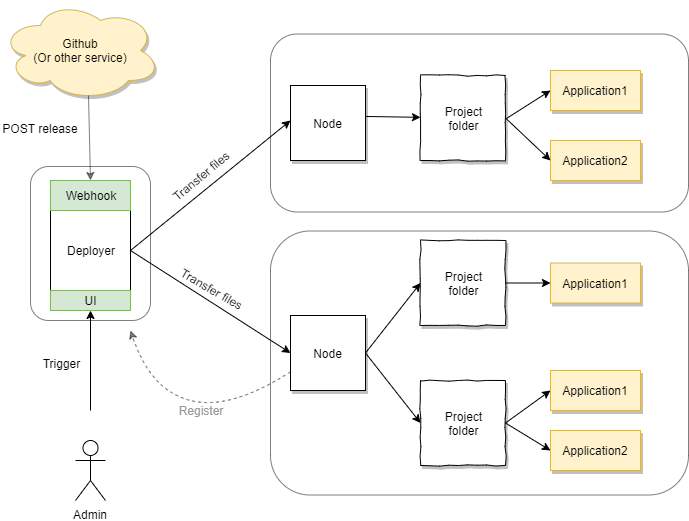

The diagram above was exported from draw.io. Its source (the exported page's mxGraphModel, read from the mxfile embedded in the PNG):
<mxGraphModel dx="1027" dy="856" grid="1" gridSize="10" guides="1" tooltips="1" connect="1" arrows="1" fold="1" page="1" pageScale="1" pageWidth="850" pageHeight="1100" math="0" shadow="0">
  <root>
    <mxCell id="0" />
    <mxCell id="1" parent="0" />
    <mxCell id="dfrCh5FLBfGAwLM81CCN-9" value="Deployer" style="whiteSpace=wrap;html=1;aspect=fixed;shadow=0;" vertex="1" parent="1">
      <mxGeometry x="100" y="400" width="80" height="80" as="geometry" />
    </mxCell>
    <mxCell id="dfrCh5FLBfGAwLM81CCN-10" value="Webhook" style="rounded=0;whiteSpace=wrap;html=1;fillColor=#d5e8d4;strokeColor=#82b366;shadow=0;" vertex="1" parent="1">
      <mxGeometry x="100" y="370" width="80" height="30" as="geometry" />
    </mxCell>
    <mxCell id="dfrCh5FLBfGAwLM81CCN-13" value="POST release" style="text;html=1;strokeColor=none;fillColor=none;align=center;verticalAlign=middle;whiteSpace=wrap;rounded=0;" vertex="1" parent="1">
      <mxGeometry x="50" y="307.5" width="80" height="20" as="geometry" />
    </mxCell>
    <mxCell id="dfrCh5FLBfGAwLM81CCN-14" value="Admin" style="shape=umlActor;verticalLabelPosition=bottom;labelBackgroundColor=#ffffff;verticalAlign=top;html=1;outlineConnect=0;" vertex="1" parent="1">
      <mxGeometry x="125" y="630" width="30" height="60" as="geometry" />
    </mxCell>
    <mxCell id="dfrCh5FLBfGAwLM81CCN-18" value="" style="endArrow=classic;html=1;entryX=0.5;entryY=1;entryDx=0;entryDy=0;" edge="1" parent="1" target="dfrCh5FLBfGAwLM81CCN-43">
      <mxGeometry width="50" height="50" relative="1" as="geometry">
        <mxPoint x="140" y="600" as="sourcePoint" />
        <mxPoint x="140" y="510" as="targetPoint" />
      </mxGeometry>
    </mxCell>
    <mxCell id="dfrCh5FLBfGAwLM81CCN-19" value="Trigger" style="text;html=1;strokeColor=none;fillColor=none;align=center;verticalAlign=middle;whiteSpace=wrap;rounded=0;" vertex="1" parent="1">
      <mxGeometry x="90" y="542.5" width="40" height="20" as="geometry" />
    </mxCell>
    <mxCell id="dfrCh5FLBfGAwLM81CCN-20" value="" style="endArrow=classic;html=1;exitX=1;exitY=0.5;exitDx=0;exitDy=0;entryX=0;entryY=0.5;entryDx=0;entryDy=0;" edge="1" parent="1" source="dfrCh5FLBfGAwLM81CCN-9" target="dfrCh5FLBfGAwLM81CCN-22">
      <mxGeometry width="50" height="50" relative="1" as="geometry">
        <mxPoint x="100" y="780" as="sourcePoint" />
        <mxPoint x="340" y="500" as="targetPoint" />
      </mxGeometry>
    </mxCell>
    <mxCell id="dfrCh5FLBfGAwLM81CCN-21" value="" style="endArrow=classic;html=1;exitX=1;exitY=0.5;exitDx=0;exitDy=0;entryX=0;entryY=0.5;entryDx=0;entryDy=0;" edge="1" parent="1" source="dfrCh5FLBfGAwLM81CCN-9">
      <mxGeometry width="50" height="50" relative="1" as="geometry">
        <mxPoint x="100" y="780" as="sourcePoint" />
        <mxPoint x="340" y="310" as="targetPoint" />
      </mxGeometry>
    </mxCell>
    <mxCell id="dfrCh5FLBfGAwLM81CCN-22" value="Node" style="whiteSpace=wrap;html=1;aspect=fixed;shadow=1;comic=0;" vertex="1" parent="1">
      <mxGeometry x="340" y="505" width="75" height="75" as="geometry" />
    </mxCell>
    <mxCell id="dfrCh5FLBfGAwLM81CCN-23" value="Github&lt;br&gt;(Or other service)" style="ellipse;shape=cloud;whiteSpace=wrap;html=1;fillColor=#fff2cc;strokeColor=#d6b656;shadow=1;" vertex="1" parent="1">
      <mxGeometry x="50" y="190" width="160" height="100" as="geometry" />
    </mxCell>
    <mxCell id="dfrCh5FLBfGAwLM81CCN-24" value="Node" style="whiteSpace=wrap;html=1;aspect=fixed;shadow=1;comic=0;" vertex="1" parent="1">
      <mxGeometry x="340" y="275" width="75" height="75" as="geometry" />
    </mxCell>
    <mxCell id="dfrCh5FLBfGAwLM81CCN-25" value="Project&lt;br&gt;folder" style="whiteSpace=wrap;html=1;aspect=fixed;shadow=1;comic=1;rounded=0;" vertex="1" parent="1">
      <mxGeometry x="470" y="430" width="85" height="85" as="geometry" />
    </mxCell>
    <mxCell id="dfrCh5FLBfGAwLM81CCN-26" value="Project&lt;br&gt;folder" style="whiteSpace=wrap;html=1;aspect=fixed;shadow=1;comic=1;" vertex="1" parent="1">
      <mxGeometry x="470" y="570" width="85" height="85" as="geometry" />
    </mxCell>
    <mxCell id="dfrCh5FLBfGAwLM81CCN-27" value="Project&lt;br&gt;folder" style="whiteSpace=wrap;html=1;aspect=fixed;comic=1;shadow=1;" vertex="1" parent="1">
      <mxGeometry x="470" y="265" width="85" height="85" as="geometry" />
    </mxCell>
    <mxCell id="dfrCh5FLBfGAwLM81CCN-29" value="Application1" style="rounded=0;whiteSpace=wrap;html=1;fillColor=#fff2cc;strokeColor=#d6b656;shadow=1;" vertex="1" parent="1">
      <mxGeometry x="600" y="560" width="90" height="40" as="geometry" />
    </mxCell>
    <mxCell id="dfrCh5FLBfGAwLM81CCN-30" value="Application2" style="rounded=0;whiteSpace=wrap;html=1;fillColor=#fff2cc;strokeColor=#d6b656;shadow=1;" vertex="1" parent="1">
      <mxGeometry x="600" y="620" width="90" height="40" as="geometry" />
    </mxCell>
    <mxCell id="dfrCh5FLBfGAwLM81CCN-31" value="Application1" style="rounded=0;whiteSpace=wrap;html=1;fillColor=#fff2cc;strokeColor=#d6b656;shadow=1;" vertex="1" parent="1">
      <mxGeometry x="600" y="452.5" width="90" height="40" as="geometry" />
    </mxCell>
    <mxCell id="dfrCh5FLBfGAwLM81CCN-32" value="Application1" style="rounded=0;whiteSpace=wrap;html=1;fillColor=#fff2cc;strokeColor=#d6b656;shadow=1;" vertex="1" parent="1">
      <mxGeometry x="600" y="260" width="90" height="40" as="geometry" />
    </mxCell>
    <mxCell id="dfrCh5FLBfGAwLM81CCN-33" value="Application2" style="rounded=0;whiteSpace=wrap;html=1;fillColor=#fff2cc;strokeColor=#d6b656;shadow=1;" vertex="1" parent="1">
      <mxGeometry x="600" y="330" width="90" height="40" as="geometry" />
    </mxCell>
    <mxCell id="dfrCh5FLBfGAwLM81CCN-34" value="" style="endArrow=classic;html=1;exitX=1;exitY=0.5;exitDx=0;exitDy=0;entryX=0;entryY=0.5;entryDx=0;entryDy=0;" edge="1" parent="1" source="dfrCh5FLBfGAwLM81CCN-22" target="dfrCh5FLBfGAwLM81CCN-26">
      <mxGeometry width="50" height="50" relative="1" as="geometry">
        <mxPoint x="100" y="780" as="sourcePoint" />
        <mxPoint x="150" y="730" as="targetPoint" />
      </mxGeometry>
    </mxCell>
    <mxCell id="dfrCh5FLBfGAwLM81CCN-35" value="" style="endArrow=classic;html=1;exitX=1;exitY=0.5;exitDx=0;exitDy=0;entryX=0;entryY=0.5;entryDx=0;entryDy=0;" edge="1" parent="1" source="dfrCh5FLBfGAwLM81CCN-22" target="dfrCh5FLBfGAwLM81CCN-25">
      <mxGeometry width="50" height="50" relative="1" as="geometry">
        <mxPoint x="100" y="780" as="sourcePoint" />
        <mxPoint x="150" y="730" as="targetPoint" />
      </mxGeometry>
    </mxCell>
    <mxCell id="dfrCh5FLBfGAwLM81CCN-36" value="" style="endArrow=classic;html=1;exitX=1;exitY=0.5;exitDx=0;exitDy=0;entryX=0;entryY=0.5;entryDx=0;entryDy=0;" edge="1" parent="1" source="dfrCh5FLBfGAwLM81CCN-26" target="dfrCh5FLBfGAwLM81CCN-30">
      <mxGeometry width="50" height="50" relative="1" as="geometry">
        <mxPoint x="100" y="780" as="sourcePoint" />
        <mxPoint x="150" y="730" as="targetPoint" />
      </mxGeometry>
    </mxCell>
    <mxCell id="dfrCh5FLBfGAwLM81CCN-37" value="" style="endArrow=classic;html=1;exitX=1;exitY=0.5;exitDx=0;exitDy=0;entryX=0;entryY=0.5;entryDx=0;entryDy=0;" edge="1" parent="1" source="dfrCh5FLBfGAwLM81CCN-26" target="dfrCh5FLBfGAwLM81CCN-29">
      <mxGeometry width="50" height="50" relative="1" as="geometry">
        <mxPoint x="100" y="780" as="sourcePoint" />
        <mxPoint x="150" y="730" as="targetPoint" />
      </mxGeometry>
    </mxCell>
    <mxCell id="dfrCh5FLBfGAwLM81CCN-38" value="" style="endArrow=classic;html=1;exitX=1;exitY=0.5;exitDx=0;exitDy=0;entryX=0;entryY=0.5;entryDx=0;entryDy=0;" edge="1" parent="1" source="dfrCh5FLBfGAwLM81CCN-25" target="dfrCh5FLBfGAwLM81CCN-31">
      <mxGeometry width="50" height="50" relative="1" as="geometry">
        <mxPoint x="100" y="780" as="sourcePoint" />
        <mxPoint x="150" y="730" as="targetPoint" />
      </mxGeometry>
    </mxCell>
    <mxCell id="dfrCh5FLBfGAwLM81CCN-39" value="" style="endArrow=classic;html=1;exitX=1;exitY=0.413;exitDx=0;exitDy=0;exitPerimeter=0;" edge="1" parent="1" source="dfrCh5FLBfGAwLM81CCN-24" target="dfrCh5FLBfGAwLM81CCN-27">
      <mxGeometry width="50" height="50" relative="1" as="geometry">
        <mxPoint x="100" y="780" as="sourcePoint" />
        <mxPoint x="150" y="730" as="targetPoint" />
      </mxGeometry>
    </mxCell>
    <mxCell id="dfrCh5FLBfGAwLM81CCN-40" value="" style="endArrow=classic;html=1;exitX=1;exitY=0.5;exitDx=0;exitDy=0;entryX=0;entryY=0.5;entryDx=0;entryDy=0;" edge="1" parent="1" source="dfrCh5FLBfGAwLM81CCN-27" target="dfrCh5FLBfGAwLM81CCN-33">
      <mxGeometry width="50" height="50" relative="1" as="geometry">
        <mxPoint x="100" y="780" as="sourcePoint" />
        <mxPoint x="150" y="730" as="targetPoint" />
      </mxGeometry>
    </mxCell>
    <mxCell id="dfrCh5FLBfGAwLM81CCN-41" value="" style="endArrow=classic;html=1;entryX=0;entryY=0.5;entryDx=0;entryDy=0;" edge="1" parent="1" target="dfrCh5FLBfGAwLM81CCN-32">
      <mxGeometry width="50" height="50" relative="1" as="geometry">
        <mxPoint x="556" y="308" as="sourcePoint" />
        <mxPoint x="110" y="730" as="targetPoint" />
      </mxGeometry>
    </mxCell>
    <mxCell id="dfrCh5FLBfGAwLM81CCN-43" value="UI" style="rounded=0;whiteSpace=wrap;html=1;shadow=0;comic=0;fillColor=#d5e8d4;strokeColor=#82b366;" vertex="1" parent="1">
      <mxGeometry x="100" y="480" width="80" height="20" as="geometry" />
    </mxCell>
    <mxCell id="dfrCh5FLBfGAwLM81CCN-46" value="" style="rounded=1;whiteSpace=wrap;html=1;shadow=0;comic=0;opacity=50;glass=1;fillColor=none;" vertex="1" parent="1">
      <mxGeometry x="320" y="223.5" width="418" height="178" as="geometry" />
    </mxCell>
    <mxCell id="dfrCh5FLBfGAwLM81CCN-47" value="" style="rounded=1;whiteSpace=wrap;html=1;shadow=0;comic=0;opacity=50;glass=1;fillColor=none;" vertex="1" parent="1">
      <mxGeometry x="320" y="420.5" width="418" height="264" as="geometry" />
    </mxCell>
    <mxCell id="dfrCh5FLBfGAwLM81CCN-55" value="" style="rounded=1;whiteSpace=wrap;html=1;shadow=0;glass=1;comic=0;fillColor=none;opacity=50;" vertex="1" parent="1">
      <mxGeometry x="80" y="356" width="120" height="154" as="geometry" />
    </mxCell>
    <mxCell id="dfrCh5FLBfGAwLM81CCN-56" value="" style="endArrow=classic;html=1;opacity=50;exitX=0.55;exitY=0.95;exitDx=0;exitDy=0;exitPerimeter=0;" edge="1" parent="1" source="dfrCh5FLBfGAwLM81CCN-23">
      <mxGeometry width="50" height="50" relative="1" as="geometry">
        <mxPoint x="60" y="1020" as="sourcePoint" />
        <mxPoint x="140" y="370" as="targetPoint" />
      </mxGeometry>
    </mxCell>
    <mxCell id="dfrCh5FLBfGAwLM81CCN-57" value="" style="curved=1;endArrow=classic;html=1;opacity=50;exitX=0;exitY=0.75;exitDx=0;exitDy=0;dashed=1;" edge="1" parent="1" source="dfrCh5FLBfGAwLM81CCN-22">
      <mxGeometry width="50" height="50" relative="1" as="geometry">
        <mxPoint x="280" y="600" as="sourcePoint" />
        <mxPoint x="180" y="520" as="targetPoint" />
        <Array as="points">
          <mxPoint x="280" y="600" />
          <mxPoint x="200" y="580" />
        </Array>
      </mxGeometry>
    </mxCell>
    <mxCell id="dfrCh5FLBfGAwLM81CCN-58" value="Register" style="text;html=1;strokeColor=none;fillColor=none;align=center;verticalAlign=middle;whiteSpace=wrap;rounded=0;shadow=0;glass=1;comic=0;opacity=50;fontColor=#999999;" vertex="1" parent="1">
      <mxGeometry x="220" y="590" width="60" height="20" as="geometry" />
    </mxCell>
    <mxCell id="dfrCh5FLBfGAwLM81CCN-60" value="Transfer files" style="text;html=1;strokeColor=none;fillColor=none;align=center;verticalAlign=middle;whiteSpace=wrap;rounded=0;shadow=0;glass=1;comic=0;fontColor=#030303;opacity=50;rotation=-40;" vertex="1" parent="1">
      <mxGeometry x="209" y="356" width="82" height="20" as="geometry" />
    </mxCell>
    <mxCell id="dfrCh5FLBfGAwLM81CCN-61" value="Transfer files" style="text;html=1;strokeColor=none;fillColor=none;align=center;verticalAlign=middle;whiteSpace=wrap;rounded=0;shadow=0;glass=1;comic=0;fontColor=#030303;opacity=50;rotation=30;" vertex="1" parent="1">
      <mxGeometry x="220" y="468" width="82" height="20" as="geometry" />
    </mxCell>
  </root>
</mxGraphModel>